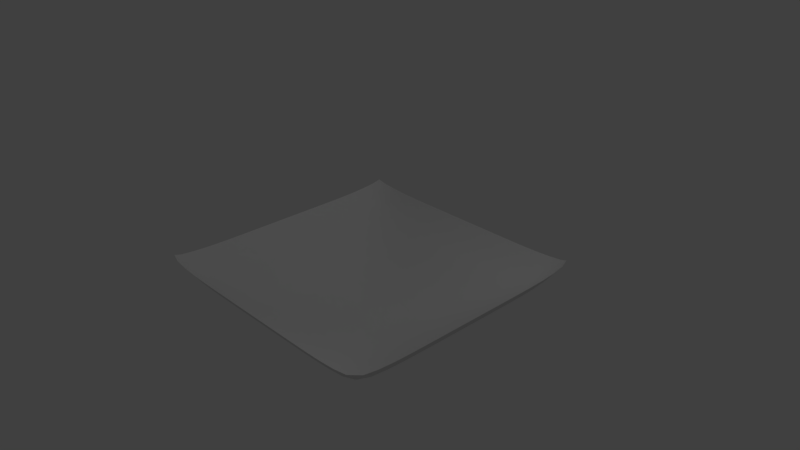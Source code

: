 # Source: ViewScreen.blend  (saved by Blender 2.78.0; exported with 4.5.12 LTS)
import bpy
from mathutils import Matrix  # noqa: F401  (used for matrix-valued properties, if any)

bpy.ops.wm.read_factory_settings(use_empty=True)
scene = bpy.context.scene
scene.name = 'Scene'

# ---- collections
col_collection_1 = bpy.data.collections.new('Collection 1'); scene.collection.children.link(col_collection_1)

# ---- world
world_world = bpy.data.worlds.new('World'); scene.world = world_world
world_world.color = (0.05088, 0.05088, 0.05088)
world_world.use_sun_shadow = False
world_world.sun_shadow_jitter_overblur = 0.0
world_world.cycles.sampling_method = 'MANUAL'

# ---- cameras
cam_camera = bpy.data.cameras.new('Camera')
cam_camera.clip_end = 100.0
cam_camera.lens = 35.0
cam_camera.sensor_width = 32.0
cam_camera.sensor_height = 18.0
cam_camera.ortho_scale = 7.314
cam_camera.dof.focus_distance = 0.0
cam_camera.dof.aperture_fstop = 128.0

# ---- lights
light_lamp = bpy.data.lights.new('Lamp', 'POINT')
light_lamp.transmission_factor = 0.0
light_lamp.cutoff_distance = 30.0
light_lamp.energy = 100.0
light_lamp.shadow_buffer_clip_start = 1.001
light_lamp.shadow_soft_size = 0.1
light_lamp.shadow_maximum_resolution = 0.006
light_lamp.use_absolute_resolution = True

# ---- meshes
me_plane = bpy.data.meshes.new('Plane')
me_plane.from_pydata([(-0.8941, -0.8941, -0.02894), (0.8941, -0.8941, -0.02894), (-0.8941, 0.8941, -0.02894), (0.8941, 0.8941, -0.02894), (-0.9113, 0.0, -0.07209), (0.0, -0.9113, -0.07209), (0.9113, 0.0, -0.07209), (0.0, 0.9113, -0.07209), (0.0, 0.0, -0.4765), (-0.9113, -0.4999, -0.07139), (0.4999, -0.9113, -0.07139), (0.9113, 0.4999, -0.07139), (-0.4999, 0.9113, -0.07139), (-0.9113, 0.4999, -0.07139), (-0.4999, -0.9113, -0.07139), (0.9113, -0.4999, -0.07139), (0.4999, 0.9113, -0.07139), (0.0, 0.5, -0.3843), (0.0, -0.5, -0.3843), (-0.5, 0.0, -0.3843), (0.5, 0.0, -0.3843), (0.5, -0.5, -0.3487), (-0.5, -0.5, -0.3487), (-0.5, 0.5, -0.3487), (0.5, 0.5, -0.3487), (-0.9099, -0.7429, -0.06131), (0.7429, -0.9099, -0.06131), (0.9099, 0.7429, -0.06131), (-0.7429, 0.9099, -0.06131), (-0.9113, 0.25, -0.07208), (-0.25, -0.9113, -0.07208), (0.9113, -0.25, -0.07208), (0.25, 0.9113, -0.07208), (0.0, 0.7461, -0.2395), (0.0, -0.25, -0.4581), (-0.7461, 0.0, -0.2395), (0.25, 0.0, -0.4581), (-0.9113, -0.25, -0.07208), (0.25, -0.9113, -0.07208), (0.9113, 0.25, -0.07208), (-0.25, 0.9113, -0.07208), (-0.9099, 0.7429, -0.06131), (-0.7429, -0.9099, -0.06131), (0.9099, -0.7429, -0.06131), (0.7429, 0.9099, -0.06131), (0.0, 0.25, -0.4581), (0.0, -0.7461, -0.2395), (-0.25, 0.0, -0.4581), (0.7461, 0.0, -0.2395), (0.5, -0.25, -0.3796), (0.5, -0.7461, -0.2334), (0.25, -0.5, -0.3796), (0.7461, -0.5, -0.2334), (-0.5, -0.25, -0.3796), (-0.5, -0.7461, -0.2334), (-0.7461, -0.5, -0.2334), (-0.25, -0.5, -0.3796), (-0.5, 0.7461, -0.2334), (-0.5, 0.25, -0.3796), (-0.7461, 0.5, -0.2334), (-0.25, 0.5, -0.3796), (0.5, 0.7461, -0.2334), (0.5, 0.25, -0.3796), (0.25, 0.5, -0.3796), (0.7461, 0.5, -0.2334), (0.7461, 0.25, -0.2391), (0.25, 0.25, -0.4431), (0.25, 0.7461, -0.2391), (-0.25, 0.25, -0.4431), (-0.7461, 0.25, -0.2391), (-0.746, 0.746, -0.1944), (-0.25, -0.7461, -0.2391), (-0.746, -0.746, -0.1944), (-0.7461, -0.25, -0.2391), (0.746, -0.746, -0.1944), (0.25, -0.7461, -0.2391), (0.25, -0.25, -0.4431), (0.7461, -0.25, -0.2391), (-0.25, -0.25, -0.4431), (-0.25, 0.7461, -0.2391), (0.746, 0.746, -0.1944), (-0.9054, -0.8424, -0.04868), (0.8424, -0.9054, -0.04868), (0.9054, 0.8424, -0.04868), (-0.8424, 0.9054, -0.04868), (-0.9113, 0.125, -0.07209), (-0.125, -0.9113, -0.07209), (0.9113, -0.125, -0.07209), (0.125, 0.9113, -0.07209), (0.0, 0.8521, -0.1561), (0.0, -0.125, -0.4728), (-0.8521, 0.0, -0.1561), (0.125, 0.0, -0.4728), (-0.9113, -0.375, -0.072), (0.375, -0.9113, -0.072), (0.9113, 0.375, -0.072), (-0.375, 0.9113, -0.072), (-0.9111, 0.624, -0.06875), (-0.624, -0.9111, -0.06875), (0.9111, -0.624, -0.06875), (0.624, 0.9111, -0.06875), (0.0, 0.375, -0.4281), (0.0, -0.6246, -0.3174), (-0.375, 0.0, -0.4281), (0.6246, 0.0, -0.3174), (0.5, -0.125, -0.3834), (0.5, -0.6246, -0.3015), (0.125, -0.5, -0.3834), (0.6246, -0.5, -0.3015), (-0.5, -0.125, -0.3834), (-0.5, -0.6246, -0.3015), (-0.8521, -0.5, -0.1542), (-0.375, -0.5, -0.37), (-0.5, 0.8521, -0.1542), (-0.5, 0.375, -0.37), (-0.8521, 0.5, -0.1542), (-0.375, 0.5, -0.37), (0.5, 0.8521, -0.1542), (0.5, 0.375, -0.37), (0.125, 0.5, -0.3834), (0.6246, 0.5, -0.3015), (-0.9111, -0.624, -0.06875), (0.624, -0.9111, -0.06875), (0.9111, 0.624, -0.06875), (-0.624, 0.9111, -0.06875), (-0.9113, 0.375, -0.072), (-0.375, -0.9113, -0.072), (0.9113, -0.375, -0.072), (0.375, 0.9113, -0.072), (0.0, 0.6246, -0.3174), (0.0, -0.375, -0.4281), (-0.6246, 0.0, -0.3174), (0.375, 0.0, -0.4281), (-0.9113, -0.125, -0.07209), (0.125, -0.9113, -0.07209), (0.9113, 0.125, -0.07209), (-0.125, 0.9113, -0.07209), (-0.9054, 0.8424, -0.04868), (-0.8424, -0.9054, -0.04868), (0.9054, -0.8424, -0.04868), (0.8424, 0.9054, -0.04868), (0.0, 0.125, -0.4728), (0.0, -0.8521, -0.1561), (-0.125, 0.0, -0.4728), (0.8521, 0.0, -0.1561), (0.5, -0.375, -0.37), (0.5, -0.8521, -0.1542), (0.375, -0.5, -0.37), (0.8521, -0.5, -0.1542), (-0.5, -0.375, -0.37), (-0.5, -0.8521, -0.1542), (-0.6246, -0.5, -0.3015), (-0.125, -0.5, -0.3834), (-0.5, 0.6246, -0.3015), (-0.5, 0.125, -0.3834), (-0.6246, 0.5, -0.3015), (-0.125, 0.5, -0.3834), (0.5, 0.6246, -0.3015), (0.5, 0.125, -0.3834), (0.375, 0.5, -0.37), (0.8521, 0.5, -0.1542), (0.7461, 0.375, -0.2378), (0.7461, 0.125, -0.2394), (0.6246, 0.25, -0.3158), (0.8521, 0.25, -0.156), (0.25, 0.375, -0.4182), (0.25, 0.125, -0.4551), (0.125, 0.25, -0.4551), (0.375, 0.25, -0.4182), (0.25, 0.8521, -0.156), (0.25, 0.6246, -0.3158), (0.125, 0.7461, -0.2394), (0.375, 0.7461, -0.2378), (-0.25, 0.375, -0.4182), (-0.25, 0.125, -0.4551), (-0.375, 0.25, -0.4182), (-0.125, 0.25, -0.4551), (-0.7461, 0.375, -0.2378), (-0.7461, 0.125, -0.2394), (-0.8521, 0.25, -0.156), (-0.6246, 0.25, -0.3158), (-0.7454, 0.8515, -0.137), (-0.7461, 0.6246, -0.2226), (-0.8515, 0.7454, -0.137), (-0.6246, 0.7461, -0.2226), (-0.25, -0.6246, -0.3158), (-0.25, -0.8521, -0.156), (-0.375, -0.7461, -0.2378), (-0.125, -0.7461, -0.2394), (-0.7461, -0.6246, -0.2226), (-0.7454, -0.8515, -0.137), (-0.8515, -0.7454, -0.137), (-0.6246, -0.7461, -0.2226), (-0.7461, -0.125, -0.2394), (-0.7461, -0.375, -0.2378), (-0.8521, -0.25, -0.156), (-0.6246, -0.25, -0.3158), (0.7461, -0.6246, -0.2226), (0.7454, -0.8515, -0.137), (0.6246, -0.7461, -0.2226), (0.8515, -0.7454, -0.137), (0.25, -0.6246, -0.3158), (0.25, -0.8521, -0.156), (0.125, -0.7461, -0.2394), (0.375, -0.7461, -0.2378), (0.25, -0.125, -0.4551), (0.25, -0.375, -0.4182), (0.125, -0.25, -0.4551), (0.375, -0.25, -0.4182), (0.7461, -0.125, -0.2394), (0.7461, -0.375, -0.2378), (0.6246, -0.25, -0.3158), (0.8521, -0.25, -0.156), (-0.25, -0.125, -0.4551), (-0.25, -0.375, -0.4182), (-0.375, -0.25, -0.4182), (-0.125, -0.25, -0.4551), (-0.25, 0.8521, -0.156), (-0.25, 0.6246, -0.3158), (-0.375, 0.7461, -0.2378), (-0.125, 0.7461, -0.2394), (0.7454, 0.8515, -0.137), (0.7461, 0.6246, -0.2226), (0.6246, 0.7461, -0.2226), (0.8515, 0.7454, -0.137), (0.852, 0.6245, -0.1493), (0.6246, 0.6246, -0.2755), (0.6245, 0.852, -0.1493), (-0.125, 0.6246, -0.3171), (-0.375, 0.6246, -0.3117), (-0.375, 0.8521, -0.1557), (-0.125, -0.375, -0.4261), (-0.375, -0.375, -0.4007), (-0.375, -0.125, -0.4261), (0.8521, -0.375, -0.1557), (0.6246, -0.375, -0.3117), (0.6246, -0.125, -0.3171), (0.375, -0.375, -0.4007), (0.125, -0.375, -0.4261), (0.125, -0.125, -0.4692), (0.375, -0.8521, -0.1557), (0.125, -0.8521, -0.1561), (0.125, -0.6246, -0.3171), (0.8492, -0.8492, -0.1043), (0.6245, -0.852, -0.1493), (0.6246, -0.6246, -0.2755), (-0.6246, -0.375, -0.3117), (-0.8521, -0.375, -0.1557), (-0.8521, -0.125, -0.1561), (-0.6245, -0.852, -0.1493), (-0.8492, -0.8492, -0.1043), (-0.852, -0.6245, -0.1493), (-0.125, -0.8521, -0.1561), (-0.375, -0.8521, -0.1557), (-0.375, -0.6246, -0.3117), (-0.6246, 0.6246, -0.2755), (-0.852, 0.6245, -0.1493), (-0.8492, 0.8492, -0.1043), (-0.6246, 0.125, -0.3171), (-0.8521, 0.125, -0.1561), (-0.8521, 0.375, -0.1557), (-0.125, 0.125, -0.4692), (-0.375, 0.125, -0.4261), (-0.375, 0.375, -0.4007), (0.375, 0.6246, -0.3117), (0.125, 0.6246, -0.3171), (0.125, 0.8521, -0.1561), (0.375, 0.125, -0.4261), (0.125, 0.125, -0.4692), (0.125, 0.375, -0.4261), (0.8521, 0.125, -0.1561), (0.6246, 0.125, -0.3171), (0.6246, 0.375, -0.3117), (0.8521, 0.375, -0.1557), (0.375, 0.375, -0.4007), (0.375, 0.8521, -0.1557), (-0.125, 0.375, -0.4261), (-0.6246, 0.375, -0.3117), (-0.6245, 0.852, -0.1493), (-0.125, -0.6246, -0.3171), (-0.6246, -0.6246, -0.2755), (-0.6246, -0.125, -0.3171), (0.852, -0.6245, -0.1493), (0.375, -0.6246, -0.3117), (0.375, -0.125, -0.4261), (0.8521, -0.125, -0.1561), (-0.125, -0.125, -0.4692), (-0.125, 0.8521, -0.1561), (0.8492, 0.8492, -0.1043)], [], [(288, 83, 3, 140), (287, 89, 7, 136), (286, 90, 8, 143), (285, 87, 6, 144), (284, 105, 20, 132), (283, 106, 21, 147), (282, 99, 15, 148), (281, 109, 19, 131), (280, 110, 22, 151), (279, 102, 18, 152), (278, 113, 12, 124), (277, 114, 23, 155), (276, 101, 17, 156), (275, 117, 16, 128), (274, 118, 24, 159), (273, 95, 11, 160), (272, 161, 64, 120), (271, 162, 65, 163), (270, 135, 39, 164), (269, 165, 63, 119), (268, 166, 66, 167), (267, 158, 62, 168), (266, 169, 32, 88), (265, 170, 67, 171), (264, 157, 61, 172), (263, 173, 60, 116), (262, 174, 68, 175), (261, 141, 45, 176), (260, 177, 59, 115), (259, 178, 69, 179), (258, 154, 58, 180), (257, 181, 28, 84), (256, 182, 70, 183), (255, 153, 57, 184), (254, 185, 56, 112), (253, 186, 71, 187), (252, 142, 46, 188), (251, 189, 55, 111), (250, 190, 72, 191), (249, 150, 54, 192), (248, 193, 35, 91), (247, 194, 73, 195), (246, 149, 53, 196), (245, 197, 52, 108), (244, 198, 74, 199), (243, 139, 43, 200), (242, 201, 51, 107), (241, 202, 75, 203), (240, 146, 50, 204), (239, 205, 36, 92), (238, 206, 76, 207), (237, 145, 49, 208), (236, 209, 48, 104), (235, 210, 77, 211), (234, 127, 31, 212), (233, 213, 47, 103), (232, 214, 78, 215), (231, 130, 34, 216), (230, 217, 40, 96), (229, 218, 79, 219), (228, 129, 33, 220), (227, 221, 44, 100), (226, 222, 80, 223), (225, 123, 27, 224), (222, 225, 224, 80), (64, 160, 225, 222), (160, 11, 123, 225), (157, 226, 223, 61), (24, 120, 226, 157), (120, 64, 222, 226), (117, 227, 100, 16), (61, 223, 227, 117), (223, 80, 221, 227), (218, 228, 220, 79), (60, 156, 228, 218), (156, 17, 129, 228), (153, 229, 219, 57), (23, 116, 229, 153), (116, 60, 218, 229), (113, 230, 96, 12), (57, 219, 230, 113), (219, 79, 217, 230), (214, 231, 216, 78), (56, 152, 231, 214), (152, 18, 130, 231), (149, 232, 215, 53), (22, 112, 232, 149), (112, 56, 214, 232), (109, 233, 103, 19), (53, 215, 233, 109), (215, 78, 213, 233), (210, 234, 212, 77), (52, 148, 234, 210), (148, 15, 127, 234), (145, 235, 211, 49), (21, 108, 235, 145), (108, 52, 210, 235), (105, 236, 104, 20), (49, 211, 236, 105), (211, 77, 209, 236), (206, 237, 208, 76), (51, 147, 237, 206), (147, 21, 145, 237), (130, 238, 207, 34), (18, 107, 238, 130), (107, 51, 206, 238), (90, 239, 92, 8), (34, 207, 239, 90), (207, 76, 205, 239), (202, 240, 204, 75), (38, 94, 240, 202), (94, 10, 146, 240), (142, 241, 203, 46), (5, 134, 241, 142), (134, 38, 202, 241), (102, 242, 107, 18), (46, 203, 242, 102), (203, 75, 201, 242), (198, 243, 200, 74), (26, 82, 243, 198), (82, 1, 139, 243), (146, 244, 199, 50), (10, 122, 244, 146), (122, 26, 198, 244), (106, 245, 108, 21), (50, 199, 245, 106), (199, 74, 197, 245), (194, 246, 196, 73), (55, 151, 246, 194), (151, 22, 149, 246), (93, 247, 195, 37), (9, 111, 247, 93), (111, 55, 194, 247), (133, 248, 91, 4), (37, 195, 248, 133), (195, 73, 193, 248), (190, 249, 192, 72), (42, 98, 249, 190), (98, 14, 150, 249), (81, 250, 191, 25), (0, 138, 250, 81), (138, 42, 190, 250), (121, 251, 111, 9), (25, 191, 251, 121), (191, 72, 189, 251), (186, 252, 188, 71), (30, 86, 252, 186), (86, 5, 142, 252), (150, 253, 187, 54), (14, 126, 253, 150), (126, 30, 186, 253), (110, 254, 112, 22), (54, 187, 254, 110), (187, 71, 185, 254), (182, 255, 184, 70), (59, 155, 255, 182), (155, 23, 153, 255), (97, 256, 183, 41), (13, 115, 256, 97), (115, 59, 182, 256), (137, 257, 84, 2), (41, 183, 257, 137), (183, 70, 181, 257), (178, 258, 180, 69), (35, 131, 258, 178), (131, 19, 154, 258), (85, 259, 179, 29), (4, 91, 259, 85), (91, 35, 178, 259), (125, 260, 115, 13), (29, 179, 260, 125), (179, 69, 177, 260), (174, 261, 176, 68), (47, 143, 261, 174), (143, 8, 141, 261), (154, 262, 175, 58), (19, 103, 262, 154), (103, 47, 174, 262), (114, 263, 116, 23), (58, 175, 263, 114), (175, 68, 173, 263), (170, 264, 172, 67), (63, 159, 264, 170), (159, 24, 157, 264), (129, 265, 171, 33), (17, 119, 265, 129), (119, 63, 170, 265), (89, 266, 88, 7), (33, 171, 266, 89), (171, 67, 169, 266), (166, 267, 168, 66), (36, 132, 267, 166), (132, 20, 158, 267), (141, 268, 167, 45), (8, 92, 268, 141), (92, 36, 166, 268), (101, 269, 119, 17), (45, 167, 269, 101), (167, 66, 165, 269), (162, 270, 164, 65), (48, 144, 270, 162), (144, 6, 135, 270), (158, 271, 163, 62), (20, 104, 271, 158), (104, 48, 162, 271), (118, 272, 120, 24), (62, 163, 272, 118), (163, 65, 161, 272), (161, 273, 160, 64), (65, 164, 273, 161), (164, 39, 95, 273), (165, 274, 159, 63), (66, 168, 274, 165), (168, 62, 118, 274), (169, 275, 128, 32), (67, 172, 275, 169), (172, 61, 117, 275), (173, 276, 156, 60), (68, 176, 276, 173), (176, 45, 101, 276), (177, 277, 155, 59), (69, 180, 277, 177), (180, 58, 114, 277), (181, 278, 124, 28), (70, 184, 278, 181), (184, 57, 113, 278), (185, 279, 152, 56), (71, 188, 279, 185), (188, 46, 102, 279), (189, 280, 151, 55), (72, 192, 280, 189), (192, 54, 110, 280), (193, 281, 131, 35), (73, 196, 281, 193), (196, 53, 109, 281), (197, 282, 148, 52), (74, 200, 282, 197), (200, 43, 99, 282), (201, 283, 147, 51), (75, 204, 283, 201), (204, 50, 106, 283), (205, 284, 132, 36), (76, 208, 284, 205), (208, 49, 105, 284), (209, 285, 144, 48), (77, 212, 285, 209), (212, 31, 87, 285), (213, 286, 143, 47), (78, 216, 286, 213), (216, 34, 90, 286), (217, 287, 136, 40), (79, 220, 287, 217), (220, 33, 89, 287), (221, 288, 140, 44), (80, 224, 288, 221), (224, 27, 83, 288)])
me_plane.polygons.foreach_set('use_smooth', [True] * 256)
_uv = me_plane.uv_layers.new(name='UVMap')
_uv.uv.foreach_set('vector', [0.9246, 0.9246, 0.9527, 0.9212, 0.9471, 0.9471, 0.9212, 0.9527, 0.4375, 0.422, 0.5, 0.422, 0.5, 0.464, 0.4375, 0.464, 0.4375, 0.4375, 0.5, 0.4375, 0.5, 0.5, 0.4375, 0.5, 0.4375, 0.422, 0.4375, 0.464, 0.5, 0.464, 0.5, 0.422, 0.6875, 0.4375, 0.75, 0.4375, 0.75, 0.5, 0.6875, 0.5, 0.6875, 0.1877, 0.75, 0.1877, 0.75, 0.25, 0.6875, 0.25, 0.1878, 0.4254, 0.188, 0.4656, 0.25, 0.4643, 0.25, 0.4229, 0.1877, 0.4375, 0.25, 0.4375, 0.25, 0.5, 0.1877, 0.5, 0.1877, 0.1877, 0.25, 0.1877, 0.25, 0.25, 0.1877, 0.25, 0.4375, 0.1877, 0.5, 0.1877, 0.5, 0.25, 0.4375, 0.25, 0.1878, 0.4254, 0.25, 0.4229, 0.25, 0.4643, 0.188, 0.4656, 0.1877, 0.6875, 0.25, 0.6875, 0.25, 0.75, 0.1877, 0.75, 0.4375, 0.6875, 0.5, 0.6875, 0.5, 0.75, 0.4375, 0.75, 0.6875, 0.4221, 0.75, 0.4229, 0.75, 0.4643, 0.6875, 0.464, 0.6875, 0.6875, 0.75, 0.6875, 0.75, 0.75, 0.6875, 0.75, 0.6875, 0.4221, 0.6875, 0.464, 0.75, 0.4643, 0.75, 0.4229, 0.8123, 0.6875, 0.8731, 0.6875, 0.8731, 0.75, 0.8123, 0.75, 0.8123, 0.5625, 0.8731, 0.5625, 0.8731, 0.625, 0.8123, 0.625, 0.5625, 0.422, 0.5625, 0.464, 0.625, 0.464, 0.625, 0.422, 0.5625, 0.6875, 0.625, 0.6875, 0.625, 0.75, 0.5625, 0.75, 0.5625, 0.5625, 0.625, 0.5625, 0.625, 0.625, 0.5625, 0.625, 0.6875, 0.5625, 0.75, 0.5625, 0.75, 0.625, 0.6875, 0.625, 0.5625, 0.422, 0.625, 0.422, 0.625, 0.464, 0.5625, 0.464, 0.5625, 0.8123, 0.625, 0.8123, 0.625, 0.8731, 0.5625, 0.8731, 0.6875, 0.8123, 0.75, 0.8123, 0.75, 0.8731, 0.6875, 0.8731, 0.3125, 0.6875, 0.375, 0.6875, 0.375, 0.75, 0.3125, 0.75, 0.3125, 0.5625, 0.375, 0.5625, 0.375, 0.625, 0.3125, 0.625, 0.4375, 0.5625, 0.5, 0.5625, 0.5, 0.625, 0.4375, 0.625, 0.07397, 0.6875, 0.1269, 0.6875, 0.1269, 0.75, 0.07397, 0.75, 0.07397, 0.5625, 0.1269, 0.5625, 0.1269, 0.625, 0.07397, 0.625, 0.1877, 0.5625, 0.25, 0.5625, 0.25, 0.625, 0.1877, 0.625, 0.07538, 0.4478, 0.1273, 0.4315, 0.1285, 0.4693, 0.0788, 0.4757, 0.074, 0.8122, 0.1269, 0.8123, 0.127, 0.873, 0.07424, 0.8727, 0.1877, 0.8123, 0.25, 0.8123, 0.25, 0.8731, 0.1877, 0.8731, 0.3125, 0.1877, 0.375, 0.1877, 0.375, 0.25, 0.3125, 0.25, 0.3125, 0.07397, 0.375, 0.07397, 0.375, 0.1269, 0.3125, 0.1269, 0.4375, 0.07397, 0.5, 0.07397, 0.5, 0.1269, 0.4375, 0.1269, 0.074, 0.1878, 0.1269, 0.1877, 0.1269, 0.25, 0.07397, 0.25, 0.07538, 0.07538, 0.1273, 0.07424, 0.127, 0.127, 0.07424, 0.1273, 0.1878, 0.074, 0.25, 0.07397, 0.25, 0.1269, 0.1877, 0.1269, 0.07397, 0.4375, 0.1269, 0.4375, 0.1269, 0.5, 0.07397, 0.5, 0.07397, 0.3125, 0.1269, 0.3125, 0.1269, 0.375, 0.07397, 0.375, 0.1877, 0.3125, 0.25, 0.3125, 0.25, 0.375, 0.1877, 0.375, 0.8123, 0.1877, 0.8731, 0.1877, 0.8731, 0.25, 0.8123, 0.25, 0.8122, 0.074, 0.8727, 0.07424, 0.873, 0.127, 0.8123, 0.1269, 0.07538, 0.4478, 0.0788, 0.4757, 0.1285, 0.4693, 0.1273, 0.4315, 0.5625, 0.1877, 0.625, 0.1877, 0.625, 0.25, 0.5625, 0.25, 0.5625, 0.07397, 0.625, 0.07397, 0.625, 0.1269, 0.5625, 0.1269, 0.6875, 0.07397, 0.75, 0.07397, 0.75, 0.1269, 0.6875, 0.1269, 0.5625, 0.4375, 0.625, 0.4375, 0.625, 0.5, 0.5625, 0.5, 0.5625, 0.3125, 0.625, 0.3125, 0.625, 0.375, 0.5625, 0.375, 0.6875, 0.3125, 0.75, 0.3125, 0.75, 0.375, 0.6875, 0.375, 0.8123, 0.4375, 0.8731, 0.4375, 0.8731, 0.5, 0.8123, 0.5, 0.8123, 0.3125, 0.8731, 0.3125, 0.8731, 0.375, 0.8123, 0.375, 0.3125, 0.4221, 0.3125, 0.464, 0.375, 0.464, 0.375, 0.422, 0.3125, 0.4375, 0.375, 0.4375, 0.375, 0.5, 0.3125, 0.5, 0.3125, 0.3125, 0.375, 0.3125, 0.375, 0.375, 0.3125, 0.375, 0.4375, 0.3125, 0.5, 0.3125, 0.5, 0.375, 0.4375, 0.375, 0.3125, 0.4221, 0.375, 0.422, 0.375, 0.464, 0.3125, 0.464, 0.3125, 0.8123, 0.375, 0.8123, 0.375, 0.8731, 0.3125, 0.8731, 0.4375, 0.8123, 0.5, 0.8123, 0.5, 0.8731, 0.4375, 0.8731, 0.8122, 0.4254, 0.8727, 0.4315, 0.8715, 0.4693, 0.812, 0.4656, 0.8123, 0.8123, 0.8731, 0.8123, 0.873, 0.873, 0.8123, 0.8731, 0.8122, 0.4254, 0.812, 0.4656, 0.8715, 0.4693, 0.8727, 0.4315, 0.8731, 0.8123, 0.926, 0.8122, 0.9258, 0.8727, 0.873, 0.873, 0.8731, 0.75, 0.926, 0.75, 0.926, 0.8122, 0.8731, 0.8123, 0.75, 0.4229, 0.75, 0.4643, 0.812, 0.4656, 0.8122, 0.4254, 0.75, 0.8123, 0.8123, 0.8123, 0.8123, 0.8731, 0.75, 0.8731, 0.75, 0.75, 0.8123, 0.75, 0.8123, 0.8123, 0.75, 0.8123, 0.8123, 0.75, 0.8731, 0.75, 0.8731, 0.8123, 0.8123, 0.8123, 0.75, 0.4229, 0.8122, 0.4254, 0.812, 0.4656, 0.75, 0.4643, 0.75, 0.8731, 0.8123, 0.8731, 0.8122, 0.926, 0.75, 0.926, 0.8123, 0.8731, 0.873, 0.873, 0.8727, 0.9258, 0.8122, 0.926, 0.375, 0.8123, 0.4375, 0.8123, 0.4375, 0.8731, 0.375, 0.8731, 0.375, 0.75, 0.4375, 0.75, 0.4375, 0.8123, 0.375, 0.8123, 0.4375, 0.75, 0.5, 0.75, 0.5, 0.8123, 0.4375, 0.8123, 0.25, 0.8123, 0.3125, 0.8123, 0.3125, 0.8731, 0.25, 0.8731, 0.25, 0.75, 0.3125, 0.75, 0.3125, 0.8123, 0.25, 0.8123, 0.3125, 0.75, 0.375, 0.75, 0.375, 0.8123, 0.3125, 0.8123, 0.25, 0.4229, 0.3125, 0.4221, 0.3125, 0.464, 0.25, 0.4643, 0.25, 0.8731, 0.3125, 0.8731, 0.3125, 0.926, 0.25, 0.926, 0.3125, 0.8731, 0.375, 0.8731, 0.375, 0.926, 0.3125, 0.926, 0.375, 0.3125, 0.4375, 0.3125, 0.4375, 0.375, 0.375, 0.375, 0.375, 0.25, 0.4375, 0.25, 0.4375, 0.3125, 0.375, 0.3125, 0.4375, 0.25, 0.5, 0.25, 0.5, 0.3125, 0.4375, 0.3125, 0.25, 0.3125, 0.3125, 0.3125, 0.3125, 0.375, 0.25, 0.375, 0.25, 0.25, 0.3125, 0.25, 0.3125, 0.3125, 0.25, 0.3125, 0.3125, 0.25, 0.375, 0.25, 0.375, 0.3125, 0.3125, 0.3125, 0.25, 0.4375, 0.3125, 0.4375, 0.3125, 0.5, 0.25, 0.5, 0.25, 0.375, 0.3125, 0.375, 0.3125, 0.4375, 0.25, 0.4375, 0.3125, 0.375, 0.375, 0.375, 0.375, 0.4375, 0.3125, 0.4375, 0.8731, 0.3125, 0.926, 0.3125, 0.926, 0.375, 0.8731, 0.375, 0.8731, 0.25, 0.926, 0.25, 0.926, 0.3125, 0.8731, 0.3125, 0.25, 0.4229, 0.25, 0.4643, 0.3125, 0.464, 0.3125, 0.4221, 0.75, 0.3125, 0.8123, 0.3125, 0.8123, 0.375, 0.75, 0.375, 0.75, 0.25, 0.8123, 0.25, 0.8123, 0.3125, 0.75, 0.3125, 0.8123, 0.25, 0.8731, 0.25, 0.8731, 0.3125, 0.8123, 0.3125, 0.75, 0.4375, 0.8123, 0.4375, 0.8123, 0.5, 0.75, 0.5, 0.75, 0.375, 0.8123, 0.375, 0.8123, 0.4375, 0.75, 0.4375, 0.8123, 0.375, 0.8731, 0.375, 0.8731, 0.4375, 0.8123, 0.4375, 0.625, 0.3125, 0.6875, 0.3125, 0.6875, 0.375, 0.625, 0.375, 0.625, 0.25, 0.6875, 0.25, 0.6875, 0.3125, 0.625, 0.3125, 0.6875, 0.25, 0.75, 0.25, 0.75, 0.3125, 0.6875, 0.3125, 0.5, 0.3125, 0.5625, 0.3125, 0.5625, 0.375, 0.5, 0.375, 0.5, 0.25, 0.5625, 0.25, 0.5625, 0.3125, 0.5, 0.3125, 0.5625, 0.25, 0.625, 0.25, 0.625, 0.3125, 0.5625, 0.3125, 0.5, 0.4375, 0.5625, 0.4375, 0.5625, 0.5, 0.5, 0.5, 0.5, 0.375, 0.5625, 0.375, 0.5625, 0.4375, 0.5, 0.4375, 0.5625, 0.375, 0.625, 0.375, 0.625, 0.4375, 0.5625, 0.4375, 0.625, 0.07397, 0.6875, 0.07397, 0.6875, 0.1269, 0.625, 0.1269, 0.625, 0.464, 0.6875, 0.464, 0.6875, 0.4221, 0.625, 0.422, 0.6875, 0.464, 0.75, 0.4643, 0.75, 0.4229, 0.6875, 0.4221, 0.5, 0.07397, 0.5625, 0.07397, 0.5625, 0.1269, 0.5, 0.1269, 0.5, 0.464, 0.5625, 0.464, 0.5625, 0.422, 0.5, 0.422, 0.5625, 0.464, 0.625, 0.464, 0.625, 0.422, 0.5625, 0.422, 0.5, 0.1877, 0.5625, 0.1877, 0.5625, 0.25, 0.5, 0.25, 0.5, 0.1269, 0.5625, 0.1269, 0.5625, 0.1877, 0.5, 0.1877, 0.5625, 0.1269, 0.625, 0.1269, 0.625, 0.1877, 0.5625, 0.1877, 0.8727, 0.07424, 0.9246, 0.07538, 0.9258, 0.1273, 0.873, 0.127, 0.8715, 0.4693, 0.9212, 0.4757, 0.9246, 0.4478, 0.8727, 0.4315, 0.9212, 0.0473, 0.9471, 0.05293, 0.9527, 0.0788, 0.9246, 0.07538, 0.75, 0.07397, 0.8122, 0.074, 0.8123, 0.1269, 0.75, 0.1269, 0.75, 0.4643, 0.812, 0.4656, 0.8122, 0.4254, 0.75, 0.4229, 0.812, 0.4656, 0.8715, 0.4693, 0.8727, 0.4315, 0.8122, 0.4254, 0.75, 0.1877, 0.8123, 0.1877, 0.8123, 0.25, 0.75, 0.25, 0.75, 0.1269, 0.8123, 0.1269, 0.8123, 0.1877, 0.75, 0.1877, 0.8123, 0.1269, 0.873, 0.127, 0.8731, 0.1877, 0.8123, 0.1877, 0.1269, 0.3125, 0.1877, 0.3125, 0.1877, 0.375, 0.1269, 0.375, 0.1269, 0.25, 0.1877, 0.25, 0.1877, 0.3125, 0.1269, 0.3125, 0.1877, 0.25, 0.25, 0.25, 0.25, 0.3125, 0.1877, 0.3125, 0.3125, 0.464, 0.3125, 0.4221, 0.375, 0.422, 0.375, 0.464, 0.25, 0.4643, 0.25, 0.4229, 0.3125, 0.4221, 0.3125, 0.464, 0.07397, 0.25, 0.1269, 0.25, 0.1269, 0.3125, 0.07397, 0.3125, 0.4375, 0.464, 0.4375, 0.422, 0.5, 0.422, 0.5, 0.464, 0.375, 0.464, 0.375, 0.422, 0.4375, 0.422, 0.4375, 0.464, 0.07397, 0.375, 0.1269, 0.375, 0.1269, 0.4375, 0.07397, 0.4375, 0.1273, 0.07424, 0.1878, 0.074, 0.1877, 0.1269, 0.127, 0.127, 0.1285, 0.4693, 0.188, 0.4656, 0.1878, 0.4254, 0.1273, 0.4315, 0.188, 0.4656, 0.25, 0.4643, 0.25, 0.4229, 0.1878, 0.4254, 0.0788, 0.4757, 0.07538, 0.4478, 0.1273, 0.4315, 0.1285, 0.4693, 0.05293, 0.05293, 0.0788, 0.0473, 0.07538, 0.07538, 0.0473, 0.0788, 0.0788, 0.4757, 0.1285, 0.4693, 0.1273, 0.4315, 0.07538, 0.4478, 0.188, 0.4656, 0.1878, 0.4254, 0.25, 0.4229, 0.25, 0.4643, 0.1285, 0.4693, 0.1273, 0.4315, 0.1878, 0.4254, 0.188, 0.4656, 0.07424, 0.1273, 0.127, 0.127, 0.1269, 0.1877, 0.074, 0.1878, 0.375, 0.07397, 0.4375, 0.07397, 0.4375, 0.1269, 0.375, 0.1269, 0.375, 0.464, 0.4375, 0.464, 0.4375, 0.422, 0.375, 0.422, 0.4375, 0.464, 0.5, 0.464, 0.5, 0.422, 0.4375, 0.422, 0.25, 0.07397, 0.3125, 0.07397, 0.3125, 0.1269, 0.25, 0.1269, 0.25, 0.4643, 0.3125, 0.464, 0.3125, 0.4221, 0.25, 0.4229, 0.3125, 0.464, 0.375, 0.464, 0.375, 0.422, 0.3125, 0.4221, 0.25, 0.1877, 0.3125, 0.1877, 0.3125, 0.25, 0.25, 0.25, 0.25, 0.1269, 0.3125, 0.1269, 0.3125, 0.1877, 0.25, 0.1877, 0.3125, 0.1269, 0.375, 0.1269, 0.375, 0.1877, 0.3125, 0.1877, 0.1269, 0.8123, 0.1877, 0.8123, 0.1877, 0.8731, 0.127, 0.873, 0.1269, 0.75, 0.1877, 0.75, 0.1877, 0.8123, 0.1269, 0.8123, 0.1877, 0.75, 0.25, 0.75, 0.25, 0.8123, 0.1877, 0.8123, 0.812, 0.4656, 0.8122, 0.4254, 0.8727, 0.4315, 0.8715, 0.4693, 0.75, 0.4643, 0.75, 0.4229, 0.8122, 0.4254, 0.812, 0.4656, 0.07397, 0.75, 0.1269, 0.75, 0.1269, 0.8123, 0.074, 0.8122, 0.0473, 0.9212, 0.07538, 0.9246, 0.0788, 0.9527, 0.05293, 0.9471, 0.8715, 0.4693, 0.8727, 0.4315, 0.9246, 0.4478, 0.9212, 0.4757, 0.07424, 0.8727, 0.127, 0.873, 0.1273, 0.9258, 0.07538, 0.9246, 0.1269, 0.5625, 0.1877, 0.5625, 0.1877, 0.625, 0.1269, 0.625, 0.1269, 0.5, 0.1877, 0.5, 0.1877, 0.5625, 0.1269, 0.5625, 0.1877, 0.5, 0.25, 0.5, 0.25, 0.5625, 0.1877, 0.5625, 0.5625, 0.464, 0.5625, 0.422, 0.625, 0.422, 0.625, 0.464, 0.5, 0.464, 0.5, 0.422, 0.5625, 0.422, 0.5625, 0.464, 0.07397, 0.5, 0.1269, 0.5, 0.1269, 0.5625, 0.07397, 0.5625, 0.6875, 0.464, 0.6875, 0.4221, 0.75, 0.4229, 0.75, 0.4643, 0.625, 0.464, 0.625, 0.422, 0.6875, 0.4221, 0.6875, 0.464, 0.07397, 0.625, 0.1269, 0.625, 0.1269, 0.6875, 0.07397, 0.6875, 0.375, 0.5625, 0.4375, 0.5625, 0.4375, 0.625, 0.375, 0.625, 0.375, 0.5, 0.4375, 0.5, 0.4375, 0.5625, 0.375, 0.5625, 0.4375, 0.5, 0.5, 0.5, 0.5, 0.5625, 0.4375, 0.5625, 0.25, 0.5625, 0.3125, 0.5625, 0.3125, 0.625, 0.25, 0.625, 0.25, 0.5, 0.3125, 0.5, 0.3125, 0.5625, 0.25, 0.5625, 0.3125, 0.5, 0.375, 0.5, 0.375, 0.5625, 0.3125, 0.5625, 0.25, 0.6875, 0.3125, 0.6875, 0.3125, 0.75, 0.25, 0.75, 0.25, 0.625, 0.3125, 0.625, 0.3125, 0.6875, 0.25, 0.6875, 0.3125, 0.625, 0.375, 0.625, 0.375, 0.6875, 0.3125, 0.6875, 0.625, 0.8123, 0.6875, 0.8123, 0.6875, 0.8731, 0.625, 0.8731, 0.625, 0.75, 0.6875, 0.75, 0.6875, 0.8123, 0.625, 0.8123, 0.6875, 0.75, 0.75, 0.75, 0.75, 0.8123, 0.6875, 0.8123, 0.5, 0.8123, 0.5625, 0.8123, 0.5625, 0.8731, 0.5, 0.8731, 0.5, 0.75, 0.5625, 0.75, 0.5625, 0.8123, 0.5, 0.8123, 0.5625, 0.75, 0.625, 0.75, 0.625, 0.8123, 0.5625, 0.8123, 0.5, 0.422, 0.5625, 0.422, 0.5625, 0.464, 0.5, 0.464, 0.5, 0.8731, 0.5625, 0.8731, 0.5625, 0.926, 0.5, 0.926, 0.5625, 0.8731, 0.625, 0.8731, 0.625, 0.926, 0.5625, 0.926, 0.625, 0.5625, 0.6875, 0.5625, 0.6875, 0.625, 0.625, 0.625, 0.625, 0.5, 0.6875, 0.5, 0.6875, 0.5625, 0.625, 0.5625, 0.6875, 0.5, 0.75, 0.5, 0.75, 0.5625, 0.6875, 0.5625, 0.5, 0.5625, 0.5625, 0.5625, 0.5625, 0.625, 0.5, 0.625, 0.5, 0.5, 0.5625, 0.5, 0.5625, 0.5625, 0.5, 0.5625, 0.5625, 0.5, 0.625, 0.5, 0.625, 0.5625, 0.5625, 0.5625, 0.5, 0.6875, 0.5625, 0.6875, 0.5625, 0.75, 0.5, 0.75, 0.5, 0.625, 0.5625, 0.625, 0.5625, 0.6875, 0.5, 0.6875, 0.5625, 0.625, 0.625, 0.625, 0.625, 0.6875, 0.5625, 0.6875, 0.8731, 0.5625, 0.926, 0.5625, 0.926, 0.625, 0.8731, 0.625, 0.8731, 0.5, 0.926, 0.5, 0.926, 0.5625, 0.8731, 0.5625, 0.5, 0.422, 0.5, 0.464, 0.5625, 0.464, 0.5625, 0.422, 0.75, 0.5625, 0.8123, 0.5625, 0.8123, 0.625, 0.75, 0.625, 0.75, 0.5, 0.8123, 0.5, 0.8123, 0.5625, 0.75, 0.5625, 0.8123, 0.5, 0.8731, 0.5, 0.8731, 0.5625, 0.8123, 0.5625, 0.75, 0.6875, 0.8123, 0.6875, 0.8123, 0.75, 0.75, 0.75, 0.75, 0.625, 0.8123, 0.625, 0.8123, 0.6875, 0.75, 0.6875, 0.8123, 0.625, 0.8731, 0.625, 0.8731, 0.6875, 0.8123, 0.6875, 0.8731, 0.6875, 0.926, 0.6875, 0.926, 0.75, 0.8731, 0.75, 0.8731, 0.625, 0.926, 0.625, 0.926, 0.6875, 0.8731, 0.6875, 0.625, 0.422, 0.625, 0.464, 0.6875, 0.464, 0.6875, 0.4221, 0.625, 0.6875, 0.6875, 0.6875, 0.6875, 0.75, 0.625, 0.75, 0.625, 0.625, 0.6875, 0.625, 0.6875, 0.6875, 0.625, 0.6875, 0.6875, 0.625, 0.75, 0.625, 0.75, 0.6875, 0.6875, 0.6875, 0.625, 0.422, 0.6875, 0.4221, 0.6875, 0.464, 0.625, 0.464, 0.625, 0.8731, 0.6875, 0.8731, 0.6875, 0.926, 0.625, 0.926, 0.6875, 0.8731, 0.75, 0.8731, 0.75, 0.926, 0.6875, 0.926, 0.375, 0.6875, 0.4375, 0.6875, 0.4375, 0.75, 0.375, 0.75, 0.375, 0.625, 0.4375, 0.625, 0.4375, 0.6875, 0.375, 0.6875, 0.4375, 0.625, 0.5, 0.625, 0.5, 0.6875, 0.4375, 0.6875, 0.1269, 0.6875, 0.1877, 0.6875, 0.1877, 0.75, 0.1269, 0.75, 0.1269, 0.625, 0.1877, 0.625, 0.1877, 0.6875, 0.1269, 0.6875, 0.1877, 0.625, 0.25, 0.625, 0.25, 0.6875, 0.1877, 0.6875, 0.1273, 0.4315, 0.1878, 0.4254, 0.188, 0.4656, 0.1285, 0.4693, 0.127, 0.873, 0.1877, 0.8731, 0.1878, 0.926, 0.1273, 0.9258, 0.1877, 0.8731, 0.25, 0.8731, 0.25, 0.926, 0.1878, 0.926, 0.375, 0.1877, 0.4375, 0.1877, 0.4375, 0.25, 0.375, 0.25, 0.375, 0.1269, 0.4375, 0.1269, 0.4375, 0.1877, 0.375, 0.1877, 0.4375, 0.1269, 0.5, 0.1269, 0.5, 0.1877, 0.4375, 0.1877, 0.1269, 0.1877, 0.1877, 0.1877, 0.1877, 0.25, 0.1269, 0.25, 0.127, 0.127, 0.1877, 0.1269, 0.1877, 0.1877, 0.1269, 0.1877, 0.1877, 0.1269, 0.25, 0.1269, 0.25, 0.1877, 0.1877, 0.1877, 0.1269, 0.4375, 0.1877, 0.4375, 0.1877, 0.5, 0.1269, 0.5, 0.1269, 0.375, 0.1877, 0.375, 0.1877, 0.4375, 0.1269, 0.4375, 0.1877, 0.375, 0.25, 0.375, 0.25, 0.4375, 0.1877, 0.4375, 0.8731, 0.1877, 0.926, 0.1878, 0.926, 0.25, 0.8731, 0.25, 0.873, 0.127, 0.9258, 0.1273, 0.926, 0.1878, 0.8731, 0.1877, 0.1273, 0.4315, 0.1285, 0.4693, 0.188, 0.4656, 0.1878, 0.4254, 0.625, 0.1877, 0.6875, 0.1877, 0.6875, 0.25, 0.625, 0.25, 0.625, 0.1269, 0.6875, 0.1269, 0.6875, 0.1877, 0.625, 0.1877, 0.6875, 0.1269, 0.75, 0.1269, 0.75, 0.1877, 0.6875, 0.1877, 0.625, 0.4375, 0.6875, 0.4375, 0.6875, 0.5, 0.625, 0.5, 0.625, 0.375, 0.6875, 0.375, 0.6875, 0.4375, 0.625, 0.4375, 0.6875, 0.375, 0.75, 0.375, 0.75, 0.4375, 0.6875, 0.4375, 0.8731, 0.4375, 0.926, 0.4375, 0.926, 0.5, 0.8731, 0.5, 0.8731, 0.375, 0.926, 0.375, 0.926, 0.4375, 0.8731, 0.4375, 0.375, 0.422, 0.375, 0.464, 0.4375, 0.464, 0.4375, 0.422, 0.375, 0.4375, 0.4375, 0.4375, 0.4375, 0.5, 0.375, 0.5, 0.375, 0.375, 0.4375, 0.375, 0.4375, 0.4375, 0.375, 0.4375, 0.4375, 0.375, 0.5, 0.375, 0.5, 0.4375, 0.4375, 0.4375, 0.375, 0.422, 0.4375, 0.422, 0.4375, 0.464, 0.375, 0.464, 0.375, 0.8731, 0.4375, 0.8731, 0.4375, 0.926, 0.375, 0.926, 0.4375, 0.8731, 0.5, 0.8731, 0.5, 0.926, 0.4375, 0.926, 0.8727, 0.4315, 0.9246, 0.4478, 0.9212, 0.4757, 0.8715, 0.4693, 0.873, 0.873, 0.9258, 0.8727, 0.9246, 0.9246, 0.8727, 0.9258, 0.8727, 0.4315, 0.8715, 0.4693, 0.9212, 0.4757, 0.9246, 0.4478])
me_plane.use_remesh_preserve_volume = False
me_plane.use_remesh_preserve_attributes = False
me_plane.use_mirror_vertex_groups = False
me_plane.update()

# ---- objects
ob_plane = bpy.data.objects.new('Plane', me_plane)
ob_lamp = bpy.data.objects.new('Lamp', light_lamp)
ob_camera = bpy.data.objects.new('Camera', cam_camera)

# ---- transforms, parenting, visibility, modifiers, constraints
ob_plane.location = (0.0, 0.0, 0.0)
ob_plane.scale = (2.0, 2.0, 2.0)
ob_plane.lineart.crease_threshold = 0.0
ob_lamp.location = (4.076, 1.005, 5.904)
ob_lamp.rotation_euler = (0.6503, 0.05522, 1.866)
ob_lamp.lock_rotations_4d = False
ob_lamp.empty_display_type = 'ARROWS'
ob_lamp.color = (0.0, 0.0, 0.0, 0.0)
ob_lamp.lineart.crease_threshold = 0.0
ob_camera.location = (7.481, -6.508, 5.344)
ob_camera.rotation_euler = (1.109, 0.0, 0.8149)
ob_camera.lock_rotations_4d = False
ob_camera.empty_display_type = 'ARROWS'
ob_camera.color = (0.0, 0.0, 0.0, 0.0)
ob_camera.display_type = 'WIRE'
ob_camera.lineart.crease_threshold = 0.0

# ---- collection membership
col_collection_1.objects.link(ob_plane)
col_collection_1.objects.link(ob_lamp)
col_collection_1.objects.link(ob_camera)

# ---- scene / render settings (as saved in the file)
scene.camera = ob_camera
scene.frame_start = 1; scene.frame_end = 250; scene.frame_set(1)
scene.render.engine = 'BLENDER_EEVEE_NEXT'
scene.render.resolution_percentage = 50
scene.render.dither_intensity = 0.0
scene.cycles.use_denoising = False
scene.cycles.samples = 128
scene.cycles.sampling_pattern = 'TABULATED_SOBOL'
scene.cycles.light_sampling_threshold = 0.0
scene.cycles.use_adaptive_sampling = False
scene.cycles.use_light_tree = False
scene.cycles.blur_glossy = 0.0
scene.cycles.sample_clamp_indirect = 0.0
scene.view_settings.view_transform = 'Standard'
bpy.context.view_layer.update()
